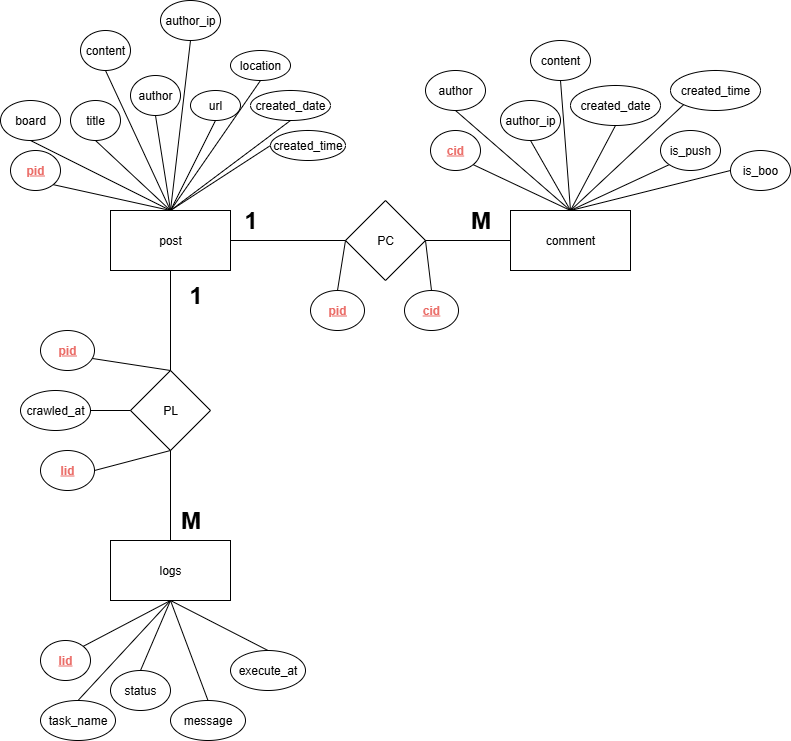

The diagram above was exported from draw.io. Its source (the exported page's mxGraphModel, read from the mxfile embedded in the PNG):
<mxGraphModel dx="2066" dy="1201" grid="1" gridSize="10" guides="1" tooltips="1" connect="1" arrows="1" fold="1" page="1" pageScale="1" pageWidth="827" pageHeight="1169" math="0" shadow="0">
  <root>
    <mxCell id="0" />
    <mxCell id="1" parent="0" />
    <mxCell id="hwj-oXF6qT88rEDDzrO6-1" value="post" style="rounded=0;whiteSpace=wrap;html=1;" parent="1" vertex="1">
      <mxGeometry x="120" y="520" width="120" height="60" as="geometry" />
    </mxCell>
    <mxCell id="hwj-oXF6qT88rEDDzrO6-2" value="" style="endArrow=none;html=1;rounded=0;exitX=0.5;exitY=0;exitDx=0;exitDy=0;entryX=1;entryY=1;entryDx=0;entryDy=0;" parent="1" source="hwj-oXF6qT88rEDDzrO6-1" target="hwj-oXF6qT88rEDDzrO6-4" edge="1">
      <mxGeometry width="50" height="50" relative="1" as="geometry">
        <mxPoint x="390" y="610" as="sourcePoint" />
        <mxPoint x="152.5" y="460" as="targetPoint" />
      </mxGeometry>
    </mxCell>
    <mxCell id="hwj-oXF6qT88rEDDzrO6-4" value="&lt;b&gt;&lt;font style=&quot;color: rgb(234, 107, 102);&quot;&gt;&lt;u&gt;pid&lt;/u&gt;&lt;/font&gt;&lt;/b&gt;" style="ellipse;whiteSpace=wrap;html=1;" parent="1" vertex="1">
      <mxGeometry x="20" y="460" width="50" height="40" as="geometry" />
    </mxCell>
    <mxCell id="hwj-oXF6qT88rEDDzrO6-5" value="" style="endArrow=none;html=1;rounded=0;exitX=0.5;exitY=0;exitDx=0;exitDy=0;entryX=0.5;entryY=1;entryDx=0;entryDy=0;" parent="1" source="hwj-oXF6qT88rEDDzrO6-1" target="hwj-oXF6qT88rEDDzrO6-6" edge="1">
      <mxGeometry width="50" height="50" relative="1" as="geometry">
        <mxPoint x="270" y="440" as="sourcePoint" />
        <mxPoint x="232.5" y="390" as="targetPoint" />
      </mxGeometry>
    </mxCell>
    <mxCell id="hwj-oXF6qT88rEDDzrO6-6" value="board" style="ellipse;whiteSpace=wrap;html=1;" parent="1" vertex="1">
      <mxGeometry x="10" y="410" width="60" height="40" as="geometry" />
    </mxCell>
    <mxCell id="hwj-oXF6qT88rEDDzrO6-7" value="" style="endArrow=none;html=1;rounded=0;exitX=0.5;exitY=0;exitDx=0;exitDy=0;entryX=0.5;entryY=1;entryDx=0;entryDy=0;" parent="1" source="hwj-oXF6qT88rEDDzrO6-1" target="hwj-oXF6qT88rEDDzrO6-8" edge="1">
      <mxGeometry width="50" height="50" relative="1" as="geometry">
        <mxPoint x="350" y="600" as="sourcePoint" />
        <mxPoint x="392.5" y="480" as="targetPoint" />
      </mxGeometry>
    </mxCell>
    <mxCell id="hwj-oXF6qT88rEDDzrO6-8" value="title" style="ellipse;whiteSpace=wrap;html=1;" parent="1" vertex="1">
      <mxGeometry x="80" y="410" width="50" height="40" as="geometry" />
    </mxCell>
    <mxCell id="hwj-oXF6qT88rEDDzrO6-10" value="" style="endArrow=none;html=1;rounded=0;exitX=0.5;exitY=0;exitDx=0;exitDy=0;entryX=0.5;entryY=1;entryDx=0;entryDy=0;" parent="1" source="hwj-oXF6qT88rEDDzrO6-1" target="hwj-oXF6qT88rEDDzrO6-11" edge="1">
      <mxGeometry width="50" height="50" relative="1" as="geometry">
        <mxPoint x="170" y="490" as="sourcePoint" />
        <mxPoint x="552.5" y="510" as="targetPoint" />
      </mxGeometry>
    </mxCell>
    <mxCell id="hwj-oXF6qT88rEDDzrO6-11" value="content" style="ellipse;whiteSpace=wrap;html=1;" parent="1" vertex="1">
      <mxGeometry x="90" y="340" width="50" height="40" as="geometry" />
    </mxCell>
    <mxCell id="hwj-oXF6qT88rEDDzrO6-13" value="" style="endArrow=none;html=1;rounded=0;exitX=0.5;exitY=0;exitDx=0;exitDy=0;entryX=0.5;entryY=1;entryDx=0;entryDy=0;" parent="1" source="hwj-oXF6qT88rEDDzrO6-1" target="hwj-oXF6qT88rEDDzrO6-14" edge="1">
      <mxGeometry width="50" height="50" relative="1" as="geometry">
        <mxPoint x="180" y="440" as="sourcePoint" />
        <mxPoint x="562.5" y="540" as="targetPoint" />
      </mxGeometry>
    </mxCell>
    <mxCell id="hwj-oXF6qT88rEDDzrO6-14" value="author" style="ellipse;whiteSpace=wrap;html=1;" parent="1" vertex="1">
      <mxGeometry x="140" y="385" width="50" height="40" as="geometry" />
    </mxCell>
    <mxCell id="hwj-oXF6qT88rEDDzrO6-15" value="" style="endArrow=none;html=1;rounded=0;exitX=0.5;exitY=0;exitDx=0;exitDy=0;entryX=0.5;entryY=1;entryDx=0;entryDy=0;" parent="1" source="hwj-oXF6qT88rEDDzrO6-1" target="hwj-oXF6qT88rEDDzrO6-16" edge="1">
      <mxGeometry width="50" height="50" relative="1" as="geometry">
        <mxPoint x="360" y="590" as="sourcePoint" />
        <mxPoint x="562.5" y="560" as="targetPoint" />
      </mxGeometry>
    </mxCell>
    <mxCell id="hwj-oXF6qT88rEDDzrO6-16" value="author_ip" style="ellipse;whiteSpace=wrap;html=1;" parent="1" vertex="1">
      <mxGeometry x="170" y="310" width="60" height="40" as="geometry" />
    </mxCell>
    <mxCell id="hwj-oXF6qT88rEDDzrO6-18" value="" style="endArrow=none;html=1;rounded=0;exitX=0.5;exitY=0;exitDx=0;exitDy=0;entryX=0.5;entryY=1;entryDx=0;entryDy=0;" parent="1" source="hwj-oXF6qT88rEDDzrO6-1" target="hwj-oXF6qT88rEDDzrO6-19" edge="1">
      <mxGeometry width="50" height="50" relative="1" as="geometry">
        <mxPoint x="340" y="620" as="sourcePoint" />
        <mxPoint x="712.5" y="670" as="targetPoint" />
      </mxGeometry>
    </mxCell>
    <mxCell id="hwj-oXF6qT88rEDDzrO6-19" value="url" style="ellipse;whiteSpace=wrap;html=1;" parent="1" vertex="1">
      <mxGeometry x="200" y="400" width="50" height="30" as="geometry" />
    </mxCell>
    <mxCell id="hwj-oXF6qT88rEDDzrO6-20" value="" style="endArrow=none;html=1;rounded=0;exitX=0.5;exitY=0;exitDx=0;exitDy=0;entryX=0.5;entryY=1;entryDx=0;entryDy=0;" parent="1" source="hwj-oXF6qT88rEDDzrO6-1" target="hwj-oXF6qT88rEDDzrO6-21" edge="1">
      <mxGeometry width="50" height="50" relative="1" as="geometry">
        <mxPoint x="400" y="660" as="sourcePoint" />
        <mxPoint x="922.5" y="820" as="targetPoint" />
      </mxGeometry>
    </mxCell>
    <mxCell id="hwj-oXF6qT88rEDDzrO6-21" value="location" style="ellipse;whiteSpace=wrap;html=1;" parent="1" vertex="1">
      <mxGeometry x="240" y="360" width="60" height="30" as="geometry" />
    </mxCell>
    <mxCell id="hwj-oXF6qT88rEDDzrO6-22" value="" style="endArrow=none;html=1;rounded=0;exitX=0.5;exitY=0;exitDx=0;exitDy=0;entryX=0.5;entryY=1;entryDx=0;entryDy=0;" parent="1" source="hwj-oXF6qT88rEDDzrO6-1" target="hwj-oXF6qT88rEDDzrO6-23" edge="1">
      <mxGeometry width="50" height="50" relative="1" as="geometry">
        <mxPoint x="320" y="630" as="sourcePoint" />
        <mxPoint x="842.5" y="790" as="targetPoint" />
      </mxGeometry>
    </mxCell>
    <mxCell id="hwj-oXF6qT88rEDDzrO6-23" value="created_date" style="ellipse;whiteSpace=wrap;html=1;" parent="1" vertex="1">
      <mxGeometry x="260" y="400" width="80" height="30" as="geometry" />
    </mxCell>
    <mxCell id="hwj-oXF6qT88rEDDzrO6-24" value="" style="endArrow=none;html=1;rounded=0;exitX=0.5;exitY=0;exitDx=0;exitDy=0;entryX=0;entryY=0.5;entryDx=0;entryDy=0;" parent="1" source="hwj-oXF6qT88rEDDzrO6-1" target="hwj-oXF6qT88rEDDzrO6-25" edge="1">
      <mxGeometry width="50" height="50" relative="1" as="geometry">
        <mxPoint x="340" y="650" as="sourcePoint" />
        <mxPoint x="862.5" y="810" as="targetPoint" />
      </mxGeometry>
    </mxCell>
    <mxCell id="hwj-oXF6qT88rEDDzrO6-25" value="created_time" style="ellipse;whiteSpace=wrap;html=1;" parent="1" vertex="1">
      <mxGeometry x="280" y="440" width="75" height="30" as="geometry" />
    </mxCell>
    <mxCell id="hwj-oXF6qT88rEDDzrO6-29" value="" style="endArrow=none;html=1;rounded=0;exitX=1;exitY=0.5;exitDx=0;exitDy=0;entryX=0;entryY=0.5;entryDx=0;entryDy=0;" parent="1" source="hwj-oXF6qT88rEDDzrO6-1" target="hwj-oXF6qT88rEDDzrO6-30" edge="1">
      <mxGeometry width="50" height="50" relative="1" as="geometry">
        <mxPoint x="390" y="610" as="sourcePoint" />
        <mxPoint x="340" y="540" as="targetPoint" />
      </mxGeometry>
    </mxCell>
    <mxCell id="hwj-oXF6qT88rEDDzrO6-30" value="PC" style="rhombus;whiteSpace=wrap;html=1;" parent="1" vertex="1">
      <mxGeometry x="355" y="510" width="80" height="80" as="geometry" />
    </mxCell>
    <mxCell id="hwj-oXF6qT88rEDDzrO6-31" value="comment" style="rounded=0;whiteSpace=wrap;html=1;" parent="1" vertex="1">
      <mxGeometry x="520" y="520" width="120" height="60" as="geometry" />
    </mxCell>
    <mxCell id="hwj-oXF6qT88rEDDzrO6-32" value="" style="endArrow=none;html=1;rounded=0;entryX=0;entryY=0.5;entryDx=0;entryDy=0;exitX=1;exitY=0.5;exitDx=0;exitDy=0;" parent="1" source="hwj-oXF6qT88rEDDzrO6-30" target="hwj-oXF6qT88rEDDzrO6-31" edge="1">
      <mxGeometry width="50" height="50" relative="1" as="geometry">
        <mxPoint x="390" y="610" as="sourcePoint" />
        <mxPoint x="440" y="560" as="targetPoint" />
      </mxGeometry>
    </mxCell>
    <mxCell id="hwj-oXF6qT88rEDDzrO6-33" value="" style="endArrow=none;html=1;rounded=0;exitX=0.5;exitY=0;exitDx=0;exitDy=0;entryX=1;entryY=1;entryDx=0;entryDy=0;" parent="1" source="hwj-oXF6qT88rEDDzrO6-31" target="hwj-oXF6qT88rEDDzrO6-34" edge="1">
      <mxGeometry width="50" height="50" relative="1" as="geometry">
        <mxPoint x="562.3199999999999" y="485.86" as="sourcePoint" />
        <mxPoint x="434.9976695296635" y="470.00213562373085" as="targetPoint" />
      </mxGeometry>
    </mxCell>
    <mxCell id="hwj-oXF6qT88rEDDzrO6-34" value="&lt;b&gt;&lt;font style=&quot;color: rgb(234, 107, 102);&quot;&gt;&lt;u&gt;cid&lt;/u&gt;&lt;/font&gt;&lt;/b&gt;" style="ellipse;whiteSpace=wrap;html=1;" parent="1" vertex="1">
      <mxGeometry x="440" y="440" width="50" height="40" as="geometry" />
    </mxCell>
    <mxCell id="hwj-oXF6qT88rEDDzrO6-37" value="" style="endArrow=none;html=1;rounded=0;exitX=0.5;exitY=0;exitDx=0;exitDy=0;entryX=0.5;entryY=1;entryDx=0;entryDy=0;" parent="1" source="hwj-oXF6qT88rEDDzrO6-31" target="hwj-oXF6qT88rEDDzrO6-38" edge="1">
      <mxGeometry width="50" height="50" relative="1" as="geometry">
        <mxPoint x="630" y="400" as="sourcePoint" />
        <mxPoint x="672.5" y="280" as="targetPoint" />
      </mxGeometry>
    </mxCell>
    <mxCell id="hwj-oXF6qT88rEDDzrO6-38" value="author" style="ellipse;whiteSpace=wrap;html=1;" parent="1" vertex="1">
      <mxGeometry x="435" y="380" width="60" height="40" as="geometry" />
    </mxCell>
    <mxCell id="hwj-oXF6qT88rEDDzrO6-39" value="" style="endArrow=none;html=1;rounded=0;exitX=0.5;exitY=0;exitDx=0;exitDy=0;entryX=0.5;entryY=1;entryDx=0;entryDy=0;" parent="1" source="hwj-oXF6qT88rEDDzrO6-31" target="hwj-oXF6qT88rEDDzrO6-40" edge="1">
      <mxGeometry width="50" height="50" relative="1" as="geometry">
        <mxPoint x="850" y="530" as="sourcePoint" />
        <mxPoint x="892.5" y="410" as="targetPoint" />
      </mxGeometry>
    </mxCell>
    <mxCell id="hwj-oXF6qT88rEDDzrO6-40" value="author_ip" style="ellipse;whiteSpace=wrap;html=1;" parent="1" vertex="1">
      <mxGeometry x="510" y="410" width="60" height="40" as="geometry" />
    </mxCell>
    <mxCell id="hwj-oXF6qT88rEDDzrO6-41" value="" style="endArrow=none;html=1;rounded=0;exitX=0.5;exitY=0;exitDx=0;exitDy=0;entryX=0.5;entryY=1;entryDx=0;entryDy=0;" parent="1" source="hwj-oXF6qT88rEDDzrO6-31" target="hwj-oXF6qT88rEDDzrO6-42" edge="1">
      <mxGeometry width="50" height="50" relative="1" as="geometry">
        <mxPoint x="840" y="490" as="sourcePoint" />
        <mxPoint x="882.5" y="370" as="targetPoint" />
      </mxGeometry>
    </mxCell>
    <mxCell id="hwj-oXF6qT88rEDDzrO6-42" value="content" style="ellipse;whiteSpace=wrap;html=1;" parent="1" vertex="1">
      <mxGeometry x="540" y="350" width="60" height="40" as="geometry" />
    </mxCell>
    <mxCell id="hwj-oXF6qT88rEDDzrO6-43" value="" style="endArrow=none;html=1;rounded=0;exitX=0.5;exitY=0;exitDx=0;exitDy=0;entryX=0.5;entryY=1;entryDx=0;entryDy=0;" parent="1" source="hwj-oXF6qT88rEDDzrO6-31" target="hwj-oXF6qT88rEDDzrO6-44" edge="1">
      <mxGeometry width="50" height="50" relative="1" as="geometry">
        <mxPoint x="820" y="580" as="sourcePoint" />
        <mxPoint x="862.5" y="460" as="targetPoint" />
      </mxGeometry>
    </mxCell>
    <mxCell id="hwj-oXF6qT88rEDDzrO6-44" value="created_date" style="ellipse;whiteSpace=wrap;html=1;" parent="1" vertex="1">
      <mxGeometry x="580" y="395" width="90" height="40" as="geometry" />
    </mxCell>
    <mxCell id="hwj-oXF6qT88rEDDzrO6-47" value="" style="endArrow=none;html=1;rounded=0;exitX=0.5;exitY=0;exitDx=0;exitDy=0;entryX=0;entryY=1;entryDx=0;entryDy=0;" parent="1" source="hwj-oXF6qT88rEDDzrO6-31" target="hwj-oXF6qT88rEDDzrO6-48" edge="1">
      <mxGeometry width="50" height="50" relative="1" as="geometry">
        <mxPoint x="630" y="590" as="sourcePoint" />
        <mxPoint x="902.5" y="540" as="targetPoint" />
      </mxGeometry>
    </mxCell>
    <mxCell id="hwj-oXF6qT88rEDDzrO6-48" value="created_time" style="ellipse;whiteSpace=wrap;html=1;" parent="1" vertex="1">
      <mxGeometry x="680" y="380" width="90" height="40" as="geometry" />
    </mxCell>
    <mxCell id="hwj-oXF6qT88rEDDzrO6-49" value="" style="endArrow=none;html=1;rounded=0;exitX=0.5;exitY=0;exitDx=0;exitDy=0;entryX=0;entryY=1;entryDx=0;entryDy=0;" parent="1" source="hwj-oXF6qT88rEDDzrO6-31" target="hwj-oXF6qT88rEDDzrO6-50" edge="1">
      <mxGeometry width="50" height="50" relative="1" as="geometry">
        <mxPoint x="760" y="700" as="sourcePoint" />
        <mxPoint x="1052.5" y="560" as="targetPoint" />
      </mxGeometry>
    </mxCell>
    <mxCell id="hwj-oXF6qT88rEDDzrO6-50" value="is_push" style="ellipse;whiteSpace=wrap;html=1;" parent="1" vertex="1">
      <mxGeometry x="670" y="440" width="60" height="40" as="geometry" />
    </mxCell>
    <mxCell id="hwj-oXF6qT88rEDDzrO6-51" value="" style="endArrow=none;html=1;rounded=0;exitX=0.5;exitY=0;exitDx=0;exitDy=0;entryX=0;entryY=0.5;entryDx=0;entryDy=0;" parent="1" source="hwj-oXF6qT88rEDDzrO6-31" target="hwj-oXF6qT88rEDDzrO6-52" edge="1">
      <mxGeometry width="50" height="50" relative="1" as="geometry">
        <mxPoint x="720" y="710" as="sourcePoint" />
        <mxPoint x="1012.5" y="570" as="targetPoint" />
      </mxGeometry>
    </mxCell>
    <mxCell id="hwj-oXF6qT88rEDDzrO6-52" value="is_boo" style="ellipse;whiteSpace=wrap;html=1;" parent="1" vertex="1">
      <mxGeometry x="740" y="460" width="60" height="40" as="geometry" />
    </mxCell>
    <mxCell id="hwj-oXF6qT88rEDDzrO6-53" value="" style="endArrow=none;html=1;rounded=0;entryX=0;entryY=0.5;entryDx=0;entryDy=0;exitX=0.5;exitY=0;exitDx=0;exitDy=0;" parent="1" source="hwj-oXF6qT88rEDDzrO6-54" target="hwj-oXF6qT88rEDDzrO6-30" edge="1">
      <mxGeometry width="50" height="50" relative="1" as="geometry">
        <mxPoint x="355" y="590" as="sourcePoint" />
        <mxPoint x="440" y="560" as="targetPoint" />
      </mxGeometry>
    </mxCell>
    <mxCell id="hwj-oXF6qT88rEDDzrO6-54" value="&lt;font style=&quot;color: rgb(234, 107, 102);&quot;&gt;&lt;b&gt;&lt;u&gt;pid&lt;/u&gt;&lt;/b&gt;&lt;/font&gt;" style="ellipse;whiteSpace=wrap;html=1;" parent="1" vertex="1">
      <mxGeometry x="320" y="600" width="54" height="40" as="geometry" />
    </mxCell>
    <mxCell id="hwj-oXF6qT88rEDDzrO6-56" value="" style="endArrow=none;html=1;rounded=0;entryX=1;entryY=0.5;entryDx=0;entryDy=0;exitX=0.5;exitY=0;exitDx=0;exitDy=0;" parent="1" source="hwj-oXF6qT88rEDDzrO6-57" target="hwj-oXF6qT88rEDDzrO6-30" edge="1">
      <mxGeometry width="50" height="50" relative="1" as="geometry">
        <mxPoint x="465" y="720" as="sourcePoint" />
        <mxPoint x="465" y="680" as="targetPoint" />
      </mxGeometry>
    </mxCell>
    <mxCell id="hwj-oXF6qT88rEDDzrO6-57" value="&lt;font style=&quot;color: rgb(234, 107, 102);&quot;&gt;&lt;b&gt;&lt;u&gt;cid&lt;/u&gt;&lt;/b&gt;&lt;/font&gt;" style="ellipse;whiteSpace=wrap;html=1;" parent="1" vertex="1">
      <mxGeometry x="414" y="600" width="54" height="40" as="geometry" />
    </mxCell>
    <mxCell id="hwj-oXF6qT88rEDDzrO6-58" value="logs" style="rounded=0;whiteSpace=wrap;html=1;" parent="1" vertex="1">
      <mxGeometry x="120" y="850" width="120" height="60" as="geometry" />
    </mxCell>
    <mxCell id="hwj-oXF6qT88rEDDzrO6-63" value="" style="endArrow=none;html=1;rounded=0;exitX=0.5;exitY=1;exitDx=0;exitDy=0;entryX=1;entryY=0;entryDx=0;entryDy=0;" parent="1" source="hwj-oXF6qT88rEDDzrO6-58" target="hwj-oXF6qT88rEDDzrO6-64" edge="1">
      <mxGeometry width="50" height="50" relative="1" as="geometry">
        <mxPoint x="210" y="1010" as="sourcePoint" />
        <mxPoint x="182.5" y="950" as="targetPoint" />
      </mxGeometry>
    </mxCell>
    <mxCell id="hwj-oXF6qT88rEDDzrO6-64" value="&lt;b&gt;&lt;font style=&quot;color: rgb(234, 107, 102);&quot;&gt;&lt;u&gt;lid&lt;/u&gt;&lt;/font&gt;&lt;/b&gt;" style="ellipse;whiteSpace=wrap;html=1;" parent="1" vertex="1">
      <mxGeometry x="50" y="950" width="50" height="40" as="geometry" />
    </mxCell>
    <mxCell id="hwj-oXF6qT88rEDDzrO6-65" value="" style="endArrow=none;html=1;rounded=0;exitX=0.5;exitY=1;exitDx=0;exitDy=0;entryX=0.5;entryY=0;entryDx=0;entryDy=0;" parent="1" source="hwj-oXF6qT88rEDDzrO6-58" target="hwj-oXF6qT88rEDDzrO6-66" edge="1">
      <mxGeometry width="50" height="50" relative="1" as="geometry">
        <mxPoint x="360" y="1080" as="sourcePoint" />
        <mxPoint x="412.5" y="950" as="targetPoint" />
      </mxGeometry>
    </mxCell>
    <mxCell id="hwj-oXF6qT88rEDDzrO6-66" value="task_name" style="ellipse;whiteSpace=wrap;html=1;" parent="1" vertex="1">
      <mxGeometry x="50" y="1010" width="75" height="40" as="geometry" />
    </mxCell>
    <mxCell id="hwj-oXF6qT88rEDDzrO6-67" value="" style="endArrow=none;html=1;rounded=0;entryX=0.5;entryY=0;entryDx=0;entryDy=0;exitX=0.5;exitY=1;exitDx=0;exitDy=0;" parent="1" source="hwj-oXF6qT88rEDDzrO6-58" target="hwj-oXF6qT88rEDDzrO6-68" edge="1">
      <mxGeometry width="50" height="50" relative="1" as="geometry">
        <mxPoint x="170" y="910" as="sourcePoint" />
        <mxPoint x="612.5" y="1070" as="targetPoint" />
      </mxGeometry>
    </mxCell>
    <mxCell id="hwj-oXF6qT88rEDDzrO6-68" value="status" style="ellipse;whiteSpace=wrap;html=1;" parent="1" vertex="1">
      <mxGeometry x="120" y="980" width="60" height="40" as="geometry" />
    </mxCell>
    <mxCell id="hwj-oXF6qT88rEDDzrO6-69" value="" style="endArrow=none;html=1;rounded=0;exitX=0.5;exitY=1;exitDx=0;exitDy=0;entryX=0.5;entryY=0;entryDx=0;entryDy=0;" parent="1" source="hwj-oXF6qT88rEDDzrO6-58" target="hwj-oXF6qT88rEDDzrO6-70" edge="1">
      <mxGeometry width="50" height="50" relative="1" as="geometry">
        <mxPoint x="390" y="950" as="sourcePoint" />
        <mxPoint x="622.5" y="990" as="targetPoint" />
      </mxGeometry>
    </mxCell>
    <mxCell id="hwj-oXF6qT88rEDDzrO6-70" value="message" style="ellipse;whiteSpace=wrap;html=1;" parent="1" vertex="1">
      <mxGeometry x="180" y="1010" width="75" height="40" as="geometry" />
    </mxCell>
    <mxCell id="hwj-oXF6qT88rEDDzrO6-71" value="" style="endArrow=none;html=1;rounded=0;exitX=0.5;exitY=1;exitDx=0;exitDy=0;entryX=0.5;entryY=0;entryDx=0;entryDy=0;" parent="1" source="hwj-oXF6qT88rEDDzrO6-58" target="hwj-oXF6qT88rEDDzrO6-72" edge="1">
      <mxGeometry width="50" height="50" relative="1" as="geometry">
        <mxPoint x="400" y="1000" as="sourcePoint" />
        <mxPoint x="632.5" y="1040" as="targetPoint" />
      </mxGeometry>
    </mxCell>
    <mxCell id="hwj-oXF6qT88rEDDzrO6-72" value="execute_at" style="ellipse;whiteSpace=wrap;html=1;" parent="1" vertex="1">
      <mxGeometry x="240" y="960" width="75" height="40" as="geometry" />
    </mxCell>
    <mxCell id="hwj-oXF6qT88rEDDzrO6-73" value="PL" style="rhombus;whiteSpace=wrap;html=1;" parent="1" vertex="1">
      <mxGeometry x="140" y="680" width="80" height="80" as="geometry" />
    </mxCell>
    <mxCell id="hwj-oXF6qT88rEDDzrO6-74" value="" style="endArrow=none;html=1;rounded=0;exitX=0.5;exitY=1;exitDx=0;exitDy=0;entryX=0.5;entryY=0;entryDx=0;entryDy=0;" parent="1" source="hwj-oXF6qT88rEDDzrO6-1" target="hwj-oXF6qT88rEDDzrO6-73" edge="1">
      <mxGeometry width="50" height="50" relative="1" as="geometry">
        <mxPoint x="360" y="650" as="sourcePoint" />
        <mxPoint x="475" y="650" as="targetPoint" />
      </mxGeometry>
    </mxCell>
    <mxCell id="hwj-oXF6qT88rEDDzrO6-75" value="" style="endArrow=none;html=1;rounded=0;exitX=0.5;exitY=1;exitDx=0;exitDy=0;entryX=0.5;entryY=0;entryDx=0;entryDy=0;" parent="1" source="hwj-oXF6qT88rEDDzrO6-73" target="hwj-oXF6qT88rEDDzrO6-58" edge="1">
      <mxGeometry width="50" height="50" relative="1" as="geometry">
        <mxPoint x="280" y="710" as="sourcePoint" />
        <mxPoint x="395" y="710" as="targetPoint" />
      </mxGeometry>
    </mxCell>
    <mxCell id="hwj-oXF6qT88rEDDzrO6-76" value="" style="endArrow=none;html=1;rounded=0;entryX=0.5;entryY=0;entryDx=0;entryDy=0;exitX=0;exitY=0.5;exitDx=0;exitDy=0;" parent="1" source="hwj-oXF6qT88rEDDzrO6-77" target="hwj-oXF6qT88rEDDzrO6-73" edge="1">
      <mxGeometry width="50" height="50" relative="1" as="geometry">
        <mxPoint x="250" y="680" as="sourcePoint" />
        <mxPoint x="378" y="670" as="targetPoint" />
      </mxGeometry>
    </mxCell>
    <mxCell id="hwj-oXF6qT88rEDDzrO6-77" value="&lt;font style=&quot;color: rgb(234, 107, 102);&quot;&gt;&lt;b&gt;&lt;u&gt;pid&lt;/u&gt;&lt;/b&gt;&lt;/font&gt;" style="ellipse;whiteSpace=wrap;html=1;" parent="1" vertex="1">
      <mxGeometry x="50" y="640" width="54" height="40" as="geometry" />
    </mxCell>
    <mxCell id="hwj-oXF6qT88rEDDzrO6-78" value="&lt;font style=&quot;color: rgb(234, 107, 102);&quot;&gt;&lt;b&gt;&lt;u&gt;lid&lt;/u&gt;&lt;/b&gt;&lt;/font&gt;" style="ellipse;whiteSpace=wrap;html=1;" parent="1" vertex="1">
      <mxGeometry x="50" y="760" width="54" height="40" as="geometry" />
    </mxCell>
    <mxCell id="hwj-oXF6qT88rEDDzrO6-79" value="" style="endArrow=none;html=1;rounded=0;entryX=0.5;entryY=1;entryDx=0;entryDy=0;exitX=1;exitY=0.5;exitDx=0;exitDy=0;" parent="1" source="hwj-oXF6qT88rEDDzrO6-78" target="hwj-oXF6qT88rEDDzrO6-73" edge="1">
      <mxGeometry width="50" height="50" relative="1" as="geometry">
        <mxPoint x="120" y="760" as="sourcePoint" />
        <mxPoint x="280" y="720" as="targetPoint" />
      </mxGeometry>
    </mxCell>
    <mxCell id="6oVnszd42aBj_IysejO1-4" value="1" style="text;strokeColor=none;fillColor=none;html=1;fontSize=24;fontStyle=1;verticalAlign=middle;align=center;" vertex="1" parent="1">
      <mxGeometry x="210" y="510" width="100" height="40" as="geometry" />
    </mxCell>
    <mxCell id="6oVnszd42aBj_IysejO1-7" value="M" style="text;strokeColor=none;fillColor=none;html=1;fontSize=24;fontStyle=1;verticalAlign=middle;align=center;" vertex="1" parent="1">
      <mxGeometry x="440" y="510" width="100" height="40" as="geometry" />
    </mxCell>
    <mxCell id="6oVnszd42aBj_IysejO1-8" value="1" style="text;strokeColor=none;fillColor=none;html=1;fontSize=24;fontStyle=1;verticalAlign=middle;align=center;" vertex="1" parent="1">
      <mxGeometry x="155" y="585" width="100" height="40" as="geometry" />
    </mxCell>
    <mxCell id="6oVnszd42aBj_IysejO1-9" value="M" style="text;strokeColor=none;fillColor=none;html=1;fontSize=24;fontStyle=1;verticalAlign=middle;align=center;" vertex="1" parent="1">
      <mxGeometry x="150" y="810" width="100" height="40" as="geometry" />
    </mxCell>
    <mxCell id="6oVnszd42aBj_IysejO1-16" value="" style="endArrow=none;html=1;rounded=0;entryX=0;entryY=0.5;entryDx=0;entryDy=0;exitX=1;exitY=0.5;exitDx=0;exitDy=0;" edge="1" parent="1" source="6oVnszd42aBj_IysejO1-17" target="hwj-oXF6qT88rEDDzrO6-73">
      <mxGeometry width="50" height="50" relative="1" as="geometry">
        <mxPoint x="100" y="720" as="sourcePoint" />
        <mxPoint x="210" y="560" as="targetPoint" />
      </mxGeometry>
    </mxCell>
    <mxCell id="6oVnszd42aBj_IysejO1-17" value="crawled_at" style="ellipse;whiteSpace=wrap;html=1;" vertex="1" parent="1">
      <mxGeometry x="30" y="700" width="70" height="40" as="geometry" />
    </mxCell>
  </root>
</mxGraphModel>